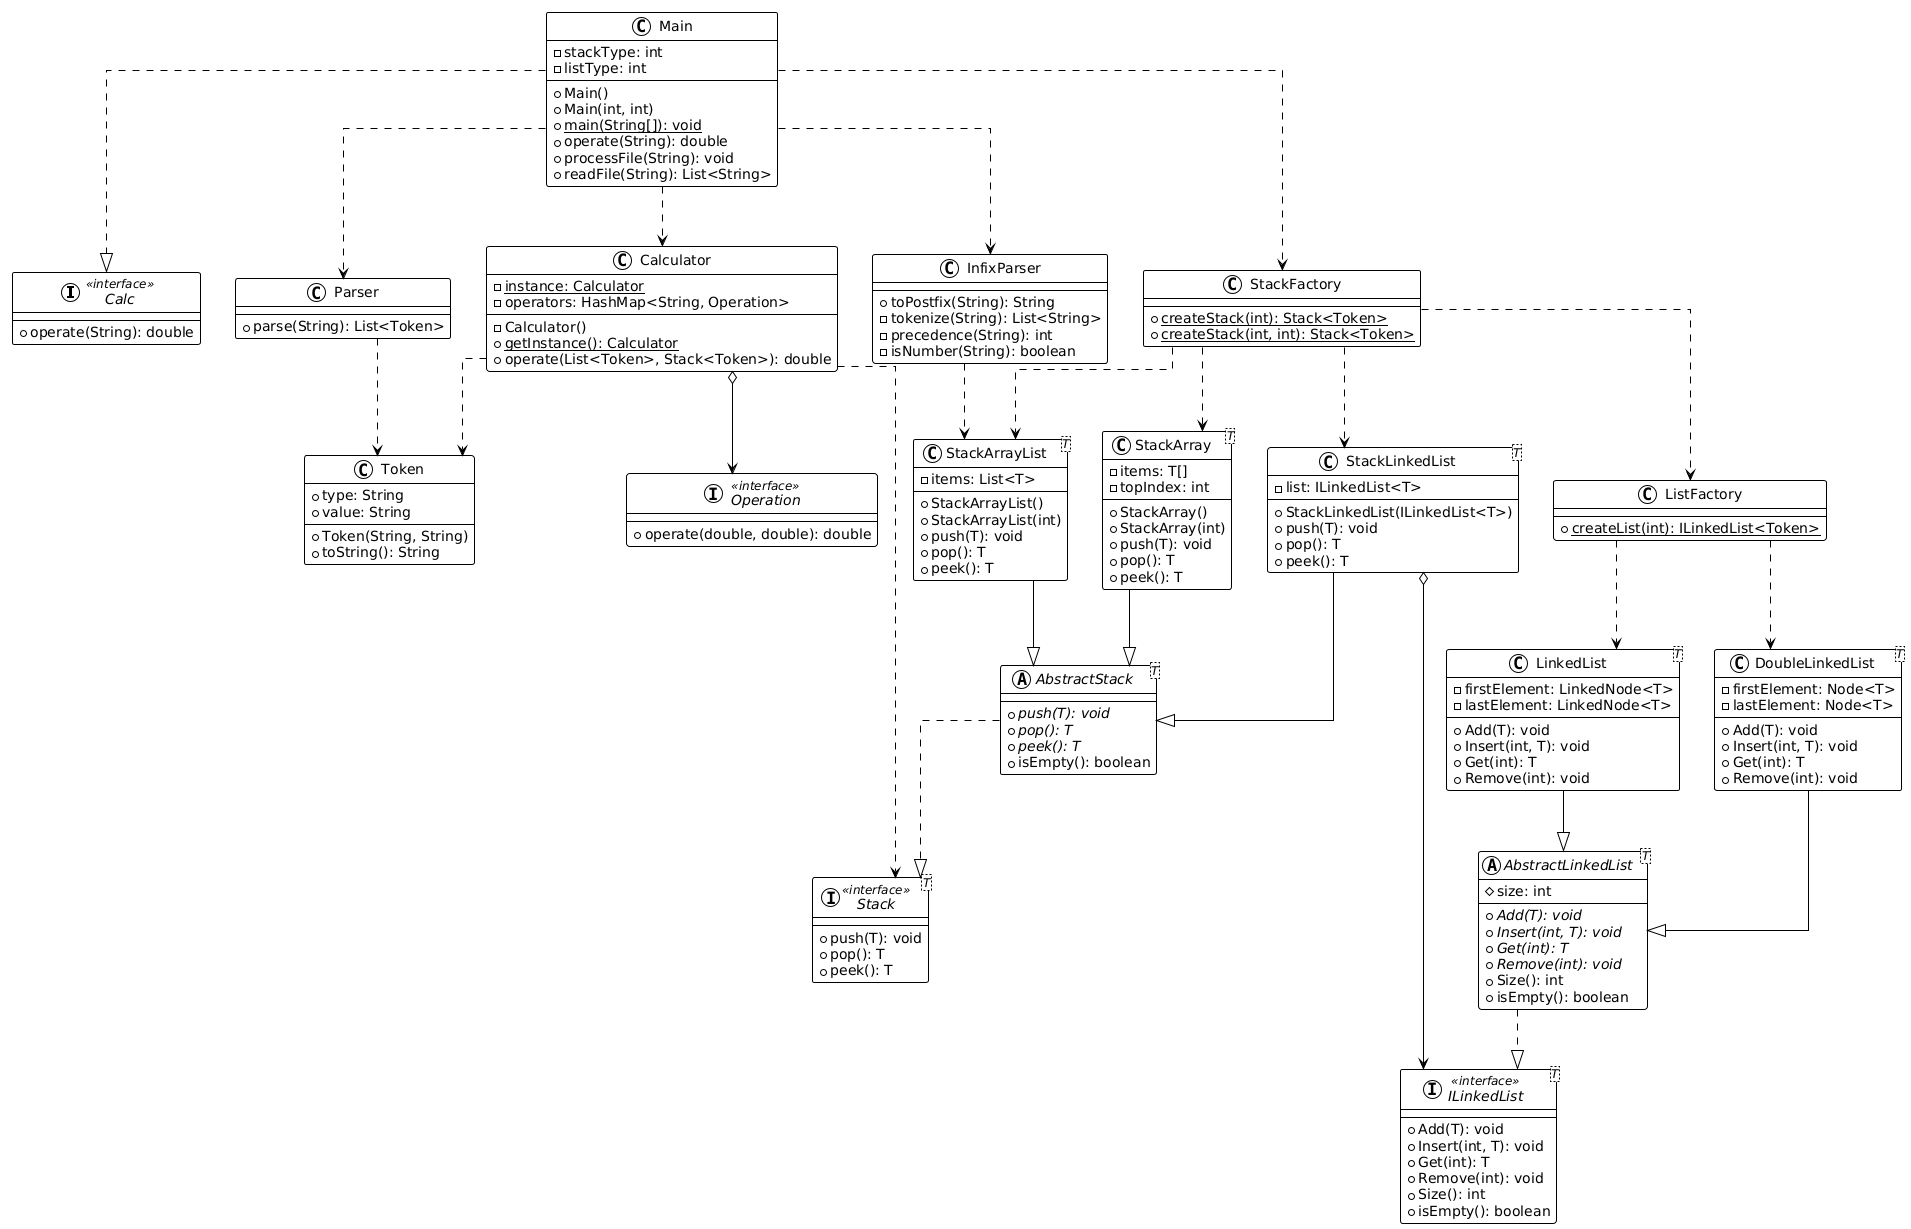

The diagram above was rendered by PlantUML. Its source (embedded in the PNG):
@startuml
!theme plain
top to bottom direction
skinparam linetype ortho

' ==================== INTERFACES ====================
interface Calc << interface >> {
  + operate(String): double
}

interface Stack<T> << interface >> {
  + push(T): void
  + pop(): T
  + peek(): T
}

interface ILinkedList<T> << interface >> {
  + Add(T): void
  + Insert(int, T): void
  + Get(int): T
  + Remove(int): void
  + Size(): int
  + isEmpty(): boolean
}

interface Operation << interface >> {
  + operate(double, double): double
}

' ==================== ABSTRACT CLASSES ====================
abstract class AbstractStack<T> {
  + {abstract} push(T): void
  + {abstract} pop(): T
  + {abstract} peek(): T
  + isEmpty(): boolean
}

abstract class AbstractLinkedList<T> {
  # size: int
  + {abstract} Add(T): void
  + {abstract} Insert(int, T): void
  + {abstract} Get(int): T
  + {abstract} Remove(int): void
  + Size(): int
  + isEmpty(): boolean
}

' ==================== STACK IMPLEMENTATIONS ====================
class StackArrayList<T> {
  - items: List<T>
  + StackArrayList()
  + StackArrayList(int)
  + push(T): void
  + pop(): T
  + peek(): T
}

class StackArray<T> {
  - items: T[]
  - topIndex: int
  + StackArray()
  + StackArray(int)
  + push(T): void
  + pop(): T
  + peek(): T
}

class StackLinkedList<T> {
  - list: ILinkedList<T>
  + StackLinkedList(ILinkedList<T>)
  + push(T): void
  + pop(): T
  + peek(): T
}

' ==================== LIST IMPLEMENTATIONS ====================
class LinkedList<T> {
  - firstElement: LinkedNode<T>
  - lastElement: LinkedNode<T>
  + Add(T): void
  + Insert(int, T): void
  + Get(int): T
  + Remove(int): void
}

class DoubleLinkedList<T> {
  - firstElement: Node<T>
  - lastElement: Node<T>
  + Add(T): void
  + Insert(int, T): void
  + Get(int): T
  + Remove(int): void
}

' ==================== PARSER ====================
class Parser {
  + parse(String): List<Token>
}

class InfixParser {
  + toPostfix(String): String
  - tokenize(String): List<String>
  - precedence(String): int
  - isNumber(String): boolean
}

class Token {
  + type: String
  + value: String
  + Token(String, String)
  + toString(): String
}

' ==================== CALCULATOR (Singleton) ====================
class Calculator {
  - {static} instance: Calculator
  - operators: HashMap<String, Operation>
  - Calculator()
  + {static} getInstance(): Calculator
  + operate(List<Token>, Stack<Token>): double
}

' ==================== FACTORIES ====================
class StackFactory {
  + {static} createStack(int): Stack<Token>
  + {static} createStack(int, int): Stack<Token>
}

class ListFactory {
  + {static} createList(int): ILinkedList<Token>
}

' ==================== MAIN ====================
class Main {
  - stackType: int
  - listType: int
  + Main()
  + Main(int, int)
  + {static} main(String[]): void
  + operate(String): double
  + processFile(String): void
  + readFile(String): List<String>
}

' ==================== RELATIONSHIPS ====================

' Stack hierarchy
AbstractStack        ..|>  Stack
StackArrayList       --|>  AbstractStack
StackArray           --|>  AbstractStack
StackLinkedList      --|>  AbstractStack
StackLinkedList      o-->  ILinkedList

' List hierarchy
AbstractLinkedList   ..|>  ILinkedList
LinkedList           --|>  AbstractLinkedList
DoubleLinkedList     --|>  AbstractLinkedList

' Main
Main                 ..|>  Calc
Main                 ..>   StackFactory
Main                 ..>   InfixParser
Main                 ..>   Parser
Main                 ..>   Calculator

' Calculator
Calculator           ..>   Stack
Calculator           ..>   Token
Calculator           o-->  Operation

' Factories
StackFactory         ..>   StackArrayList
StackFactory         ..>   StackArray
StackFactory         ..>   StackLinkedList
StackFactory         ..>   ListFactory
ListFactory          ..>   LinkedList
ListFactory          ..>   DoubleLinkedList

' Parser
Parser               ..>   Token
InfixParser          ..>   StackArrayList
@enduml